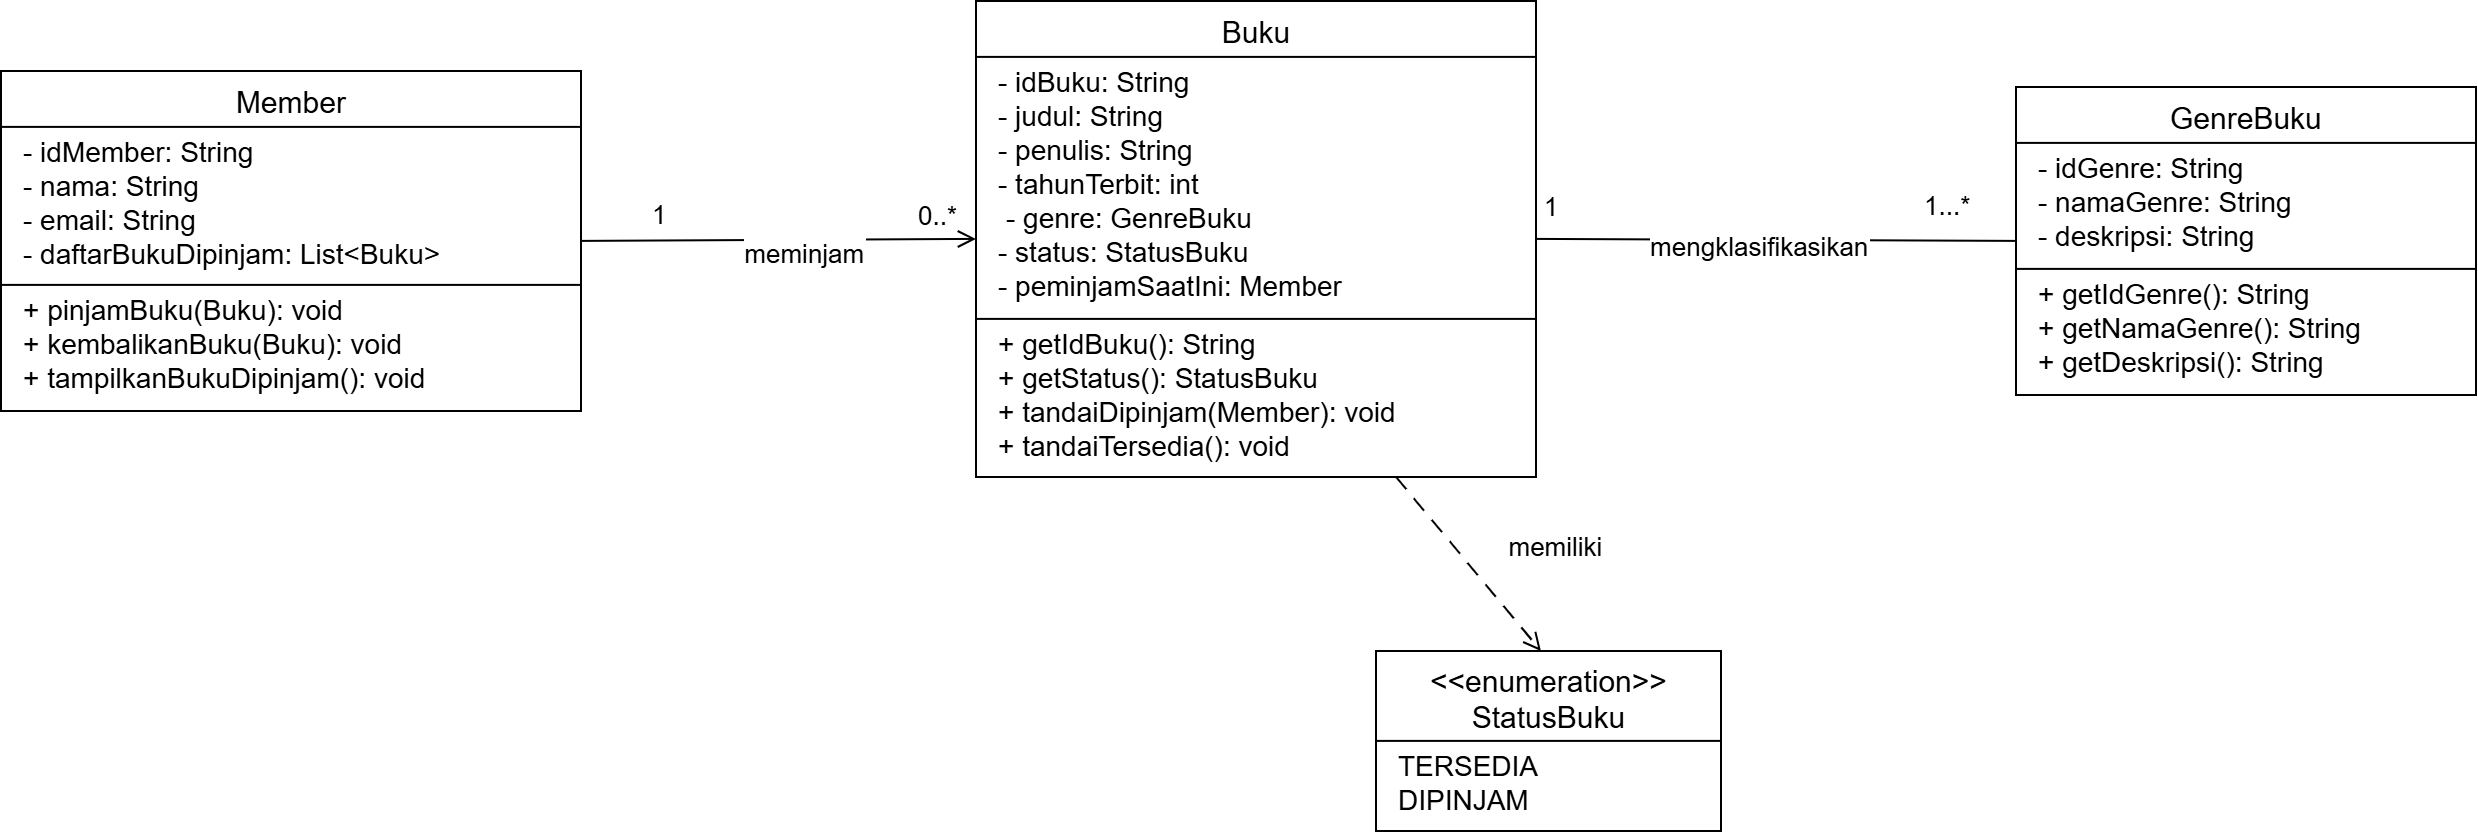

The diagram above was exported from draw.io. Its source (the exported page's mxGraphModel, read from the mxfile embedded in the PNG):
<mxGraphModel dx="3280" dy="3583" grid="1" gridSize="10" guides="1" tooltips="1" connect="1" arrows="1" fold="1" page="1" pageScale="1" pageWidth="920" pageHeight="1520" background="#ffffff" math="0" shadow="0">
  <root>
    <mxCell id="0" />
    <mxCell id="1" parent="0" />
    <mxCell id="meminjam" edge="1" parent="1" source="member" style="edgeStyle=none;rounded=0;html=0;startArrow=none;endArrow=open;endFill=0;endSize=14;strokeColor=#000000;strokeWidth=2;fontFamily=Arial;fontSize=26;fontColor=#000000;labelBackgroundColor=#ffffff;exitX=1;exitY=0.5;entryX=0;entryY=0.5;exitDx=0;exitDy=0;entryDx=0;entryDy=0;" target="buku" value="meminjam">
      <mxGeometry relative="1" x="0.139" y="-11" as="geometry">
        <mxPoint as="offset" />
      </mxGeometry>
    </mxCell>
    <mxCell id="meminjam-card-0" connectable="0" parent="meminjam" style="edgeLabel;html=0;align=center;verticalAlign=middle;resizable=0;fontFamily=Arial;fontSize=26;labelBackgroundColor=#ffffff;" value="1" vertex="1">
      <mxGeometry relative="1" x="-0.72" as="geometry">
        <mxPoint x="20" y="-30" as="offset" />
      </mxGeometry>
    </mxCell>
    <mxCell id="meminjam-card-1" connectable="0" parent="meminjam" style="edgeLabel;html=0;align=center;verticalAlign=middle;resizable=0;fontFamily=Arial;fontSize=26;labelBackgroundColor=#ffffff;" value="0..*" vertex="1">
      <mxGeometry relative="1" x="0.72" as="geometry">
        <mxPoint x="15" y="-28" as="offset" />
      </mxGeometry>
    </mxCell>
    <mxCell id="mengklasifikasikan" edge="1" parent="1" source="genre" style="edgeStyle=none;rounded=0;html=0;startArrow=none;endArrow=none;endFill=0;endSize=14;strokeColor=#000000;strokeWidth=2;fontFamily=Arial;fontSize=26;fontColor=#000000;labelBackgroundColor=#ffffff;entryX=1;entryY=0.5;entryDx=0;entryDy=0;exitX=0;exitY=0.5;exitDx=0;exitDy=0;" target="buku" value="mengklasifikasikan">
      <mxGeometry relative="1" x="0.071" y="4" as="geometry">
        <mxPoint as="offset" />
        <mxPoint x="2040" y="198" as="sourcePoint" />
      </mxGeometry>
    </mxCell>
    <mxCell id="mengklasifikasikan-card-0" connectable="0" parent="mengklasifikasikan" style="edgeLabel;html=0;align=center;verticalAlign=middle;resizable=0;fontFamily=Arial;fontSize=26;labelBackgroundColor=#ffffff;" value="1" vertex="1">
      <mxGeometry relative="1" x="-0.72" as="geometry">
        <mxPoint x="-400" y="-38" as="offset" />
      </mxGeometry>
    </mxCell>
    <mxCell id="mengklasifikasikan-card-1" connectable="0" parent="mengklasifikasikan" style="edgeLabel;html=0;align=center;verticalAlign=middle;resizable=0;fontFamily=Arial;fontSize=26;labelBackgroundColor=#ffffff;" value="1...*" vertex="1">
      <mxGeometry relative="1" x="0.72" as="geometry">
        <mxPoint x="343" y="-38" as="offset" />
      </mxGeometry>
    </mxCell>
    <mxCell id="memiliki" edge="1" parent="1" source="buku" style="edgeStyle=none;rounded=0;html=0;startArrow=none;endArrow=open;endFill=0;endSize=14;strokeColor=#000000;strokeWidth=2;fontFamily=Arial;fontSize=26;fontColor=#000000;labelBackgroundColor=#ffffff;exitX=0.75;exitY=1;entryX=0.4782608695652174;entryY=0;exitDx=0;exitDy=0;entryDx=0;entryDy=0;dashed=1;dashPattern=8 6;" target="status" value="memiliki">
      <mxGeometry relative="1" as="geometry">
        <mxPoint x="87" y="-20" as="offset" />
      </mxGeometry>
    </mxCell>
    <mxCell id="member" parent="1" style="swimlane;html=0;startSize=56;horizontal=1;collapsible=0;rounded=0;fillColor=#ffffff;swimlaneFillColor=#ffffff;strokeColor=#000000;strokeWidth=2;fontFamily=Arial;fontSize=30;fontStyle=0;align=center;verticalAlign=middle;" value="Member" vertex="1">
      <mxGeometry height="340" width="580" x="185" y="30" as="geometry" />
    </mxCell>
    <mxCell id="member-attr-0" parent="member" style="text;html=0;fillColor=none;strokeColor=none;whiteSpace=wrap;align=left;verticalAlign=middle;spacing=0;fontFamily=Arial;fontSize=28;fontColor=#000000;" value="- idMember: String" vertex="1">
      <mxGeometry height="34" width="536" x="22" y="64" as="geometry" />
    </mxCell>
    <mxCell id="member-attr-1" parent="member" style="text;html=0;fillColor=none;strokeColor=none;whiteSpace=wrap;align=left;verticalAlign=middle;spacing=0;fontFamily=Arial;fontSize=28;fontColor=#000000;" value="- nama: String" vertex="1">
      <mxGeometry height="34" width="536" x="22" y="98" as="geometry" />
    </mxCell>
    <mxCell id="member-attr-2" parent="member" style="text;html=0;fillColor=none;strokeColor=none;whiteSpace=wrap;align=left;verticalAlign=middle;spacing=0;fontFamily=Arial;fontSize=28;fontColor=#000000;" value="- email: String" vertex="1">
      <mxGeometry height="34" width="536" x="22" y="132" as="geometry" />
    </mxCell>
    <mxCell id="member-attr-3" parent="member" style="text;html=0;fillColor=none;strokeColor=none;whiteSpace=wrap;align=left;verticalAlign=middle;spacing=0;fontFamily=Arial;fontSize=28;fontColor=#000000;" value="- daftarBukuDipinjam: List&lt;Buku&gt;" vertex="1">
      <mxGeometry height="34" width="536" x="22" y="166" as="geometry" />
    </mxCell>
    <mxCell id="member-divider" edge="1" parent="member" style="endArrow=none;startArrow=none;strokeColor=#000000;strokeWidth=2;">
      <mxGeometry relative="1" as="geometry">
        <mxPoint y="214" as="sourcePoint" />
        <mxPoint x="580" y="214" as="targetPoint" />
      </mxGeometry>
    </mxCell>
    <mxCell id="member-method-0" parent="member" style="text;html=0;fillColor=none;strokeColor=none;whiteSpace=wrap;align=left;verticalAlign=middle;spacing=0;fontFamily=Arial;fontSize=28;fontColor=#000000;" value="+ pinjamBuku(Buku): void" vertex="1">
      <mxGeometry height="34" width="536" x="22" y="222" as="geometry" />
    </mxCell>
    <mxCell id="member-method-1" parent="member" style="text;html=0;fillColor=none;strokeColor=none;whiteSpace=wrap;align=left;verticalAlign=middle;spacing=0;fontFamily=Arial;fontSize=28;fontColor=#000000;" value="+ kembalikanBuku(Buku): void" vertex="1">
      <mxGeometry height="34" width="536" x="22" y="256" as="geometry" />
    </mxCell>
    <mxCell id="member-method-2" parent="member" style="text;html=0;fillColor=none;strokeColor=none;whiteSpace=wrap;align=left;verticalAlign=middle;spacing=0;fontFamily=Arial;fontSize=28;fontColor=#000000;" value="+ tampilkanBukuDipinjam(): void" vertex="1">
      <mxGeometry height="34" width="536" x="22" y="290" as="geometry" />
    </mxCell>
    <mxCell id="buku" parent="1" style="swimlane;html=0;startSize=56;horizontal=1;collapsible=0;rounded=0;fillColor=#ffffff;swimlaneFillColor=#ffffff;strokeColor=#000000;strokeWidth=2;fontFamily=Arial;fontSize=30;fontStyle=0;align=center;verticalAlign=middle;" value="Buku" vertex="1">
      <mxGeometry height="476" width="560" x="1160" y="-40" as="geometry" />
    </mxCell>
    <mxCell id="buku-attr-0" parent="buku" style="text;html=0;fillColor=none;strokeColor=none;whiteSpace=wrap;align=left;verticalAlign=middle;spacing=0;fontFamily=Arial;fontSize=28;fontColor=#000000;" value="- idBuku: String" vertex="1">
      <mxGeometry height="34" width="516" x="22" y="64" as="geometry" />
    </mxCell>
    <mxCell id="buku-attr-1" parent="buku" style="text;html=0;fillColor=none;strokeColor=none;whiteSpace=wrap;align=left;verticalAlign=middle;spacing=0;fontFamily=Arial;fontSize=28;fontColor=#000000;" value="- judul: String" vertex="1">
      <mxGeometry height="34" width="516" x="22" y="98" as="geometry" />
    </mxCell>
    <mxCell id="buku-attr-2" parent="buku" style="text;html=0;fillColor=none;strokeColor=none;whiteSpace=wrap;align=left;verticalAlign=middle;spacing=0;fontFamily=Arial;fontSize=28;fontColor=#000000;" value="- penulis: String" vertex="1">
      <mxGeometry height="34" width="516" x="22" y="132" as="geometry" />
    </mxCell>
    <mxCell id="buku-attr-3" parent="buku" style="text;html=0;fillColor=none;strokeColor=none;whiteSpace=wrap;align=left;verticalAlign=middle;spacing=0;fontFamily=Arial;fontSize=28;fontColor=#000000;" value="- tahunTerbit: int" vertex="1">
      <mxGeometry height="34" width="516" x="22" y="166" as="geometry" />
    </mxCell>
    <mxCell id="buku-attr-4" parent="buku" style="text;html=0;fillColor=none;strokeColor=none;whiteSpace=wrap;align=left;verticalAlign=middle;spacing=0;fontFamily=Arial;fontSize=28;fontColor=#000000;" value="- genre: GenreBuku" vertex="1">
      <mxGeometry height="34" width="516" x="30" y="200" as="geometry" />
    </mxCell>
    <mxCell id="buku-attr-5" parent="buku" style="text;html=0;fillColor=none;strokeColor=none;whiteSpace=wrap;align=left;verticalAlign=middle;spacing=0;fontFamily=Arial;fontSize=28;fontColor=#000000;" value="- status: StatusBuku" vertex="1">
      <mxGeometry height="34" width="516" x="22" y="234" as="geometry" />
    </mxCell>
    <mxCell id="buku-attr-6" parent="buku" style="text;html=0;fillColor=none;strokeColor=none;whiteSpace=wrap;align=left;verticalAlign=middle;spacing=0;fontFamily=Arial;fontSize=28;fontColor=#000000;" value="- peminjamSaatIni: Member" vertex="1">
      <mxGeometry height="34" width="516" x="22" y="268" as="geometry" />
    </mxCell>
    <mxCell id="buku-divider" edge="1" parent="buku" style="endArrow=none;startArrow=none;strokeColor=#000000;strokeWidth=2;">
      <mxGeometry relative="1" as="geometry">
        <mxPoint y="318" as="sourcePoint" />
        <mxPoint x="560" y="318" as="targetPoint" />
      </mxGeometry>
    </mxCell>
    <mxCell id="buku-method-0" parent="buku" style="text;html=0;fillColor=none;strokeColor=none;whiteSpace=wrap;align=left;verticalAlign=middle;spacing=0;fontFamily=Arial;fontSize=28;fontColor=#000000;" value="+ getIdBuku(): String" vertex="1">
      <mxGeometry height="34" width="516" x="22" y="326" as="geometry" />
    </mxCell>
    <mxCell id="buku-method-1" parent="buku" style="text;html=0;fillColor=none;strokeColor=none;whiteSpace=wrap;align=left;verticalAlign=middle;spacing=0;fontFamily=Arial;fontSize=28;fontColor=#000000;" value="+ getStatus(): StatusBuku" vertex="1">
      <mxGeometry height="34" width="516" x="22" y="360" as="geometry" />
    </mxCell>
    <mxCell id="buku-method-2" parent="buku" style="text;html=0;fillColor=none;strokeColor=none;whiteSpace=wrap;align=left;verticalAlign=middle;spacing=0;fontFamily=Arial;fontSize=28;fontColor=#000000;" value="+ tandaiDipinjam(Member): void" vertex="1">
      <mxGeometry height="34" width="516" x="22" y="394" as="geometry" />
    </mxCell>
    <mxCell id="buku-method-3" parent="buku" style="text;html=0;fillColor=none;strokeColor=none;whiteSpace=wrap;align=left;verticalAlign=middle;spacing=0;fontFamily=Arial;fontSize=28;fontColor=#000000;" value="+ tandaiTersedia(): void" vertex="1">
      <mxGeometry height="34" width="516" x="22" y="428" as="geometry" />
    </mxCell>
    <mxCell id="genre" parent="1" style="swimlane;html=0;startSize=56;horizontal=1;collapsible=0;rounded=0;fillColor=#ffffff;swimlaneFillColor=#ffffff;strokeColor=#000000;strokeWidth=2;fontFamily=Arial;fontSize=30;fontStyle=0;align=center;verticalAlign=middle;" value="GenreBuku" vertex="1">
      <mxGeometry height="308" width="460" x="2200" y="46" as="geometry" />
    </mxCell>
    <mxCell id="genre-attr-0" parent="genre" style="text;html=0;fillColor=none;strokeColor=none;whiteSpace=wrap;align=left;verticalAlign=middle;spacing=0;fontFamily=Arial;fontSize=28;fontColor=#000000;" value="- idGenre: String" vertex="1">
      <mxGeometry height="34" width="416" x="22" y="64" as="geometry" />
    </mxCell>
    <mxCell id="genre-attr-1" parent="genre" style="text;html=0;fillColor=none;strokeColor=none;whiteSpace=wrap;align=left;verticalAlign=middle;spacing=0;fontFamily=Arial;fontSize=28;fontColor=#000000;" value="- namaGenre: String" vertex="1">
      <mxGeometry height="34" width="416" x="22" y="98" as="geometry" />
    </mxCell>
    <mxCell id="genre-attr-2" parent="genre" style="text;html=0;fillColor=none;strokeColor=none;whiteSpace=wrap;align=left;verticalAlign=middle;spacing=0;fontFamily=Arial;fontSize=28;fontColor=#000000;" value="- deskripsi: String" vertex="1">
      <mxGeometry height="34" width="416" x="22" y="132" as="geometry" />
    </mxCell>
    <mxCell id="genre-divider" edge="1" parent="genre" style="endArrow=none;startArrow=none;strokeColor=#000000;strokeWidth=2;">
      <mxGeometry relative="1" as="geometry">
        <mxPoint y="182" as="sourcePoint" />
        <mxPoint x="460" y="182" as="targetPoint" />
      </mxGeometry>
    </mxCell>
    <mxCell id="genre-method-0" parent="genre" style="text;html=0;fillColor=none;strokeColor=none;whiteSpace=wrap;align=left;verticalAlign=middle;spacing=0;fontFamily=Arial;fontSize=28;fontColor=#000000;" value="+ getIdGenre(): String" vertex="1">
      <mxGeometry height="34" width="416" x="22" y="190" as="geometry" />
    </mxCell>
    <mxCell id="genre-method-1" parent="genre" style="text;html=0;fillColor=none;strokeColor=none;whiteSpace=wrap;align=left;verticalAlign=middle;spacing=0;fontFamily=Arial;fontSize=28;fontColor=#000000;" value="+ getNamaGenre(): String" vertex="1">
      <mxGeometry height="34" width="416" x="22" y="224" as="geometry" />
    </mxCell>
    <mxCell id="genre-method-2" parent="genre" style="text;html=0;fillColor=none;strokeColor=none;whiteSpace=wrap;align=left;verticalAlign=middle;spacing=0;fontFamily=Arial;fontSize=28;fontColor=#000000;" value="+ getDeskripsi(): String" vertex="1">
      <mxGeometry height="34" width="416" x="22" y="258" as="geometry" />
    </mxCell>
    <mxCell id="status" parent="1" style="swimlane;html=0;startSize=90;horizontal=1;collapsible=0;rounded=0;fillColor=#ffffff;swimlaneFillColor=#ffffff;strokeColor=#000000;strokeWidth=2;fontFamily=Arial;fontSize=30;fontStyle=0;align=center;verticalAlign=middle;" value="&lt;&lt;enumeration&gt;&gt;&#10;StatusBuku" vertex="1">
      <mxGeometry height="180" width="345" x="1560" y="610" as="geometry" />
    </mxCell>
    <mxCell id="status-attr-0" parent="status" style="text;html=0;fillColor=none;strokeColor=none;whiteSpace=wrap;align=left;verticalAlign=middle;spacing=0;fontFamily=Arial;fontSize=28;fontColor=#000000;" value="TERSEDIA" vertex="1">
      <mxGeometry height="34" width="301" x="22" y="98" as="geometry" />
    </mxCell>
    <mxCell id="status-attr-1" parent="status" style="text;html=0;fillColor=none;strokeColor=none;whiteSpace=wrap;align=left;verticalAlign=middle;spacing=0;fontFamily=Arial;fontSize=28;fontColor=#000000;" value="DIPINJAM" vertex="1">
      <mxGeometry height="34" width="301" x="22" y="132" as="geometry" />
    </mxCell>
  </root>
</mxGraphModel>